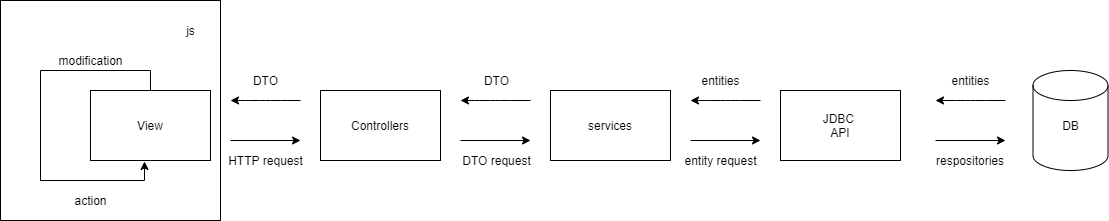

The diagram above was exported from draw.io. Its source (the exported page's mxGraphModel, read from the mxfile embedded in the PNG):
<mxGraphModel dx="2249" dy="762" grid="1" gridSize="10" guides="1" tooltips="1" connect="1" arrows="1" fold="1" page="1" pageScale="1" pageWidth="827" pageHeight="1169" math="0" shadow="0">
  <root>
    <mxCell id="0" />
    <mxCell id="1" parent="0" />
    <mxCell id="6KuCUN_4uaAkIsNzitG5-43" value="" style="whiteSpace=wrap;html=1;aspect=fixed;" vertex="1" parent="1">
      <mxGeometry x="-400" y="100" width="220" height="220" as="geometry" />
    </mxCell>
    <mxCell id="6KuCUN_4uaAkIsNzitG5-2" value="JDBC&amp;nbsp;&lt;br&gt;API" style="rounded=0;whiteSpace=wrap;html=1;" vertex="1" parent="1">
      <mxGeometry x="380" y="190" width="120" height="70" as="geometry" />
    </mxCell>
    <mxCell id="6KuCUN_4uaAkIsNzitG5-3" value="" style="shape=cylinder3;whiteSpace=wrap;html=1;boundedLbl=1;backgroundOutline=1;size=15;" vertex="1" parent="1">
      <mxGeometry x="632.5" y="170" width="75" height="100" as="geometry" />
    </mxCell>
    <mxCell id="6KuCUN_4uaAkIsNzitG5-4" value="DB" style="text;html=1;align=center;verticalAlign=middle;resizable=0;points=[];autosize=1;strokeColor=none;" vertex="1" parent="1">
      <mxGeometry x="655" y="215" width="30" height="20" as="geometry" />
    </mxCell>
    <mxCell id="6KuCUN_4uaAkIsNzitG5-11" value="respositories" style="text;html=1;strokeColor=none;fillColor=none;align=center;verticalAlign=middle;whiteSpace=wrap;rounded=0;" vertex="1" parent="1">
      <mxGeometry x="550" y="250" width="40" height="20" as="geometry" />
    </mxCell>
    <mxCell id="6KuCUN_4uaAkIsNzitG5-13" value="" style="endArrow=classic;html=1;" edge="1" parent="1">
      <mxGeometry width="50" height="50" relative="1" as="geometry">
        <mxPoint x="535" y="240" as="sourcePoint" />
        <mxPoint x="605" y="240" as="targetPoint" />
      </mxGeometry>
    </mxCell>
    <mxCell id="6KuCUN_4uaAkIsNzitG5-14" value="" style="endArrow=classic;html=1;" edge="1" parent="1">
      <mxGeometry width="50" height="50" relative="1" as="geometry">
        <mxPoint x="605" y="200" as="sourcePoint" />
        <mxPoint x="535" y="200" as="targetPoint" />
        <Array as="points">
          <mxPoint x="575" y="200" />
          <mxPoint x="565" y="200" />
        </Array>
      </mxGeometry>
    </mxCell>
    <mxCell id="6KuCUN_4uaAkIsNzitG5-15" value="entities" style="text;html=1;align=center;verticalAlign=middle;resizable=0;points=[];autosize=1;strokeColor=none;" vertex="1" parent="1">
      <mxGeometry x="545" y="170" width="50" height="20" as="geometry" />
    </mxCell>
    <mxCell id="6KuCUN_4uaAkIsNzitG5-16" value="Controllers" style="rounded=0;whiteSpace=wrap;html=1;" vertex="1" parent="1">
      <mxGeometry x="-80" y="190" width="120" height="70" as="geometry" />
    </mxCell>
    <mxCell id="6KuCUN_4uaAkIsNzitG5-17" value="" style="endArrow=classic;html=1;" edge="1" parent="1">
      <mxGeometry width="50" height="50" relative="1" as="geometry">
        <mxPoint x="360" y="200" as="sourcePoint" />
        <mxPoint x="290" y="200" as="targetPoint" />
        <Array as="points">
          <mxPoint x="330" y="200" />
          <mxPoint x="320" y="200" />
          <mxPoint x="305" y="200" />
        </Array>
      </mxGeometry>
    </mxCell>
    <mxCell id="6KuCUN_4uaAkIsNzitG5-18" value="" style="endArrow=classic;html=1;" edge="1" parent="1">
      <mxGeometry width="50" height="50" relative="1" as="geometry">
        <mxPoint x="290" y="240" as="sourcePoint" />
        <mxPoint x="360" y="240" as="targetPoint" />
      </mxGeometry>
    </mxCell>
    <mxCell id="6KuCUN_4uaAkIsNzitG5-19" value="DTO" style="text;html=1;align=center;verticalAlign=middle;resizable=0;points=[];autosize=1;strokeColor=none;" vertex="1" parent="1">
      <mxGeometry x="-155" y="170" width="40" height="20" as="geometry" />
    </mxCell>
    <mxCell id="6KuCUN_4uaAkIsNzitG5-20" value="entity request" style="text;html=1;align=center;verticalAlign=middle;resizable=0;points=[];autosize=1;strokeColor=none;" vertex="1" parent="1">
      <mxGeometry x="275" y="250" width="90" height="20" as="geometry" />
    </mxCell>
    <mxCell id="6KuCUN_4uaAkIsNzitG5-22" value="services" style="rounded=0;whiteSpace=wrap;html=1;" vertex="1" parent="1">
      <mxGeometry x="150" y="190" width="120" height="70" as="geometry" />
    </mxCell>
    <mxCell id="6KuCUN_4uaAkIsNzitG5-23" value="" style="endArrow=classic;html=1;" edge="1" parent="1">
      <mxGeometry width="50" height="50" relative="1" as="geometry">
        <mxPoint x="130" y="200" as="sourcePoint" />
        <mxPoint x="60" y="200" as="targetPoint" />
        <Array as="points">
          <mxPoint x="100" y="200" />
          <mxPoint x="90" y="200" />
          <mxPoint x="75" y="200" />
        </Array>
      </mxGeometry>
    </mxCell>
    <mxCell id="6KuCUN_4uaAkIsNzitG5-24" value="" style="endArrow=classic;html=1;" edge="1" parent="1">
      <mxGeometry width="50" height="50" relative="1" as="geometry">
        <mxPoint x="60" y="240" as="sourcePoint" />
        <mxPoint x="130" y="240" as="targetPoint" />
      </mxGeometry>
    </mxCell>
    <mxCell id="6KuCUN_4uaAkIsNzitG5-26" value="DTO request" style="text;html=1;align=center;verticalAlign=middle;resizable=0;points=[];autosize=1;strokeColor=none;" vertex="1" parent="1">
      <mxGeometry x="56" y="250" width="80" height="20" as="geometry" />
    </mxCell>
    <mxCell id="6KuCUN_4uaAkIsNzitG5-28" value="View" style="rounded=0;whiteSpace=wrap;html=1;" vertex="1" parent="1">
      <mxGeometry x="-310" y="190" width="120" height="70" as="geometry" />
    </mxCell>
    <mxCell id="6KuCUN_4uaAkIsNzitG5-29" value="" style="endArrow=classic;html=1;" edge="1" parent="1">
      <mxGeometry width="50" height="50" relative="1" as="geometry">
        <mxPoint x="-100" y="200" as="sourcePoint" />
        <mxPoint x="-170" y="200" as="targetPoint" />
        <Array as="points">
          <mxPoint x="-130" y="200" />
          <mxPoint x="-140" y="200" />
          <mxPoint x="-155" y="200" />
        </Array>
      </mxGeometry>
    </mxCell>
    <mxCell id="6KuCUN_4uaAkIsNzitG5-30" value="" style="endArrow=classic;html=1;" edge="1" parent="1">
      <mxGeometry width="50" height="50" relative="1" as="geometry">
        <mxPoint x="-170" y="240" as="sourcePoint" />
        <mxPoint x="-100" y="240" as="targetPoint" />
      </mxGeometry>
    </mxCell>
    <mxCell id="6KuCUN_4uaAkIsNzitG5-33" value="HTTP request" style="text;html=1;align=center;verticalAlign=middle;resizable=0;points=[];autosize=1;strokeColor=none;" vertex="1" parent="1">
      <mxGeometry x="-180" y="250" width="90" height="20" as="geometry" />
    </mxCell>
    <mxCell id="6KuCUN_4uaAkIsNzitG5-36" style="edgeStyle=orthogonalEdgeStyle;rounded=0;orthogonalLoop=1;jettySize=auto;html=1;entryX=0.45;entryY=1.014;entryDx=0;entryDy=0;entryPerimeter=0;" edge="1" parent="1" source="6KuCUN_4uaAkIsNzitG5-28" target="6KuCUN_4uaAkIsNzitG5-28">
      <mxGeometry relative="1" as="geometry">
        <Array as="points">
          <mxPoint x="-250" y="170" />
          <mxPoint x="-360" y="170" />
          <mxPoint x="-360" y="280" />
          <mxPoint x="-256" y="280" />
        </Array>
      </mxGeometry>
    </mxCell>
    <mxCell id="6KuCUN_4uaAkIsNzitG5-37" value="modification" style="text;html=1;align=center;verticalAlign=middle;resizable=0;points=[];autosize=1;strokeColor=none;" vertex="1" parent="1">
      <mxGeometry x="-350" y="150" width="80" height="20" as="geometry" />
    </mxCell>
    <mxCell id="6KuCUN_4uaAkIsNzitG5-38" value="entities" style="text;html=1;align=center;verticalAlign=middle;resizable=0;points=[];autosize=1;strokeColor=none;" vertex="1" parent="1">
      <mxGeometry x="295" y="170" width="50" height="20" as="geometry" />
    </mxCell>
    <mxCell id="6KuCUN_4uaAkIsNzitG5-39" value="DTO" style="text;html=1;align=center;verticalAlign=middle;resizable=0;points=[];autosize=1;strokeColor=none;" vertex="1" parent="1">
      <mxGeometry x="76" y="170" width="40" height="20" as="geometry" />
    </mxCell>
    <mxCell id="6KuCUN_4uaAkIsNzitG5-40" value="action" style="text;html=1;align=center;verticalAlign=middle;resizable=0;points=[];autosize=1;strokeColor=none;" vertex="1" parent="1">
      <mxGeometry x="-335" y="290" width="50" height="20" as="geometry" />
    </mxCell>
    <mxCell id="6KuCUN_4uaAkIsNzitG5-41" value="js" style="text;html=1;align=center;verticalAlign=middle;resizable=0;points=[];autosize=1;strokeColor=none;" vertex="1" parent="1">
      <mxGeometry x="-220" y="120" width="20" height="20" as="geometry" />
    </mxCell>
  </root>
</mxGraphModel>